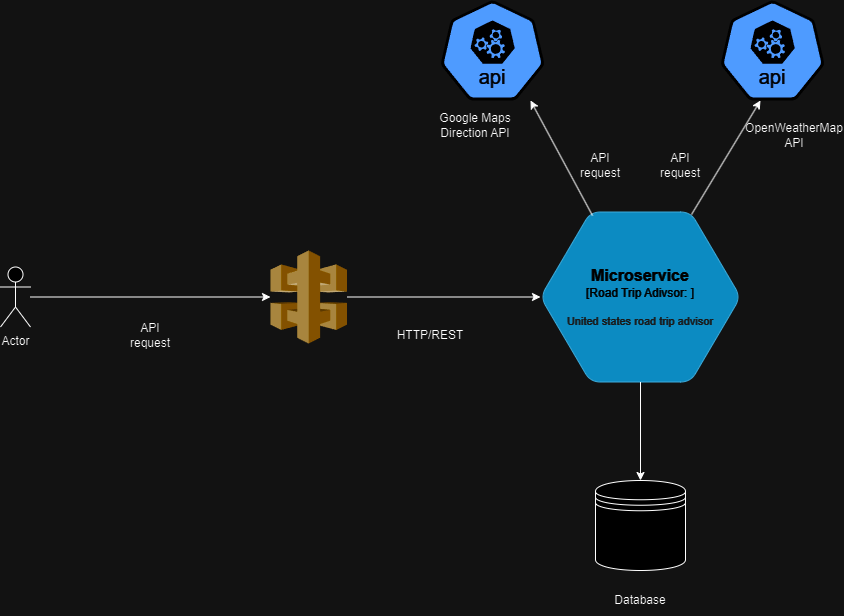

The diagram above was exported from draw.io. Its source (the exported page's mxGraphModel, read from the mxfile embedded in the PNG):
<mxGraphModel dx="2499" dy="749" grid="1" gridSize="10" guides="1" tooltips="1" connect="1" arrows="1" fold="1" page="1" pageScale="1" pageWidth="827" pageHeight="1169" math="0" shadow="0">
  <root>
    <mxCell id="0" />
    <mxCell id="1" parent="0" />
    <mxCell id="xyliJRUjaW_jXmYXVcAb-1" value="" style="outlineConnect=0;dashed=0;verticalLabelPosition=bottom;verticalAlign=top;align=center;html=1;shape=mxgraph.aws3.api_gateway;fillColor=#D9A741;gradientColor=none;" parent="1" vertex="1">
      <mxGeometry x="-490" y="250" width="76.5" height="93" as="geometry" />
    </mxCell>
    <mxCell id="xyliJRUjaW_jXmYXVcAb-2" value="Actor" style="shape=umlActor;verticalLabelPosition=bottom;verticalAlign=top;html=1;outlineConnect=0;" parent="1" vertex="1">
      <mxGeometry x="-760" y="266.5" width="30" height="60" as="geometry" />
    </mxCell>
    <mxCell id="xyliJRUjaW_jXmYXVcAb-3" value="" style="shape=datastore;whiteSpace=wrap;html=1;" parent="1" vertex="1">
      <mxGeometry x="-165" y="480" width="90" height="90" as="geometry" />
    </mxCell>
    <mxCell id="xyliJRUjaW_jXmYXVcAb-4" value="" style="endArrow=classic;html=1;rounded=0;" parent="1" source="xyliJRUjaW_jXmYXVcAb-2" target="xyliJRUjaW_jXmYXVcAb-1" edge="1">
      <mxGeometry width="50" height="50" relative="1" as="geometry">
        <mxPoint x="-720" y="300" as="sourcePoint" />
        <mxPoint x="-140" y="320" as="targetPoint" />
      </mxGeometry>
    </mxCell>
    <mxCell id="xyliJRUjaW_jXmYXVcAb-5" value="API request" style="text;html=1;align=center;verticalAlign=middle;whiteSpace=wrap;rounded=0;" parent="1" vertex="1">
      <mxGeometry x="-640" y="320" width="60" height="30" as="geometry" />
    </mxCell>
    <object placeholders="1" c4Type="Microservice" c4Container="Road Trip Adivsor" c4Technology="" c4Description="United states road trip advisor" label="&lt;font style=&quot;font-size: 16px&quot;&gt;&lt;b&gt;%c4Type%&lt;/b&gt;&lt;/font&gt;&lt;div&gt;[%c4Container%:&amp;nbsp;%c4Technology%]&lt;/div&gt;&lt;br&gt;&lt;div&gt;&lt;font style=&quot;font-size: 11px&quot;&gt;&lt;font color=&quot;#E6E6E6&quot;&gt;%c4Description%&lt;/font&gt;&lt;/div&gt;" id="xyliJRUjaW_jXmYXVcAb-8">
      <mxCell style="shape=hexagon;size=50;perimeter=hexagonPerimeter2;whiteSpace=wrap;html=1;fixedSize=1;rounded=1;labelBackgroundColor=none;fillColor=#23A2D9;fontSize=12;fontColor=#ffffff;align=center;strokeColor=#0E7DAD;metaEdit=1;points=[[0.5,0,0],[1,0.25,0],[1,0.5,0],[1,0.75,0],[0.5,1,0],[0,0.75,0],[0,0.5,0],[0,0.25,0]];resizable=0;" parent="1" vertex="1">
        <mxGeometry x="-220" y="211.5" width="200" height="170" as="geometry" />
      </mxCell>
    </object>
    <mxCell id="xyliJRUjaW_jXmYXVcAb-9" value="" style="endArrow=classic;html=1;rounded=0;entryX=0;entryY=0.5;entryDx=0;entryDy=0;entryPerimeter=0;" parent="1" source="xyliJRUjaW_jXmYXVcAb-1" target="xyliJRUjaW_jXmYXVcAb-8" edge="1">
      <mxGeometry width="50" height="50" relative="1" as="geometry">
        <mxPoint x="-330" y="326.5" as="sourcePoint" />
        <mxPoint x="-90" y="326.5" as="targetPoint" />
      </mxGeometry>
    </mxCell>
    <mxCell id="xyliJRUjaW_jXmYXVcAb-10" value="HTTP/REST" style="text;html=1;align=center;verticalAlign=middle;whiteSpace=wrap;rounded=0;" parent="1" vertex="1">
      <mxGeometry x="-360" y="320" width="60" height="30" as="geometry" />
    </mxCell>
    <mxCell id="xyliJRUjaW_jXmYXVcAb-11" value="Database" style="text;html=1;align=center;verticalAlign=middle;whiteSpace=wrap;rounded=0;" parent="1" vertex="1">
      <mxGeometry x="-150" y="585" width="60" height="30" as="geometry" />
    </mxCell>
    <mxCell id="xyliJRUjaW_jXmYXVcAb-12" value="" style="endArrow=classic;html=1;rounded=0;entryX=0.5;entryY=0;entryDx=0;entryDy=0;exitX=0.5;exitY=1;exitDx=0;exitDy=0;exitPerimeter=0;" parent="1" source="xyliJRUjaW_jXmYXVcAb-8" target="xyliJRUjaW_jXmYXVcAb-3" edge="1">
      <mxGeometry width="50" height="50" relative="1" as="geometry">
        <mxPoint x="-403" y="307" as="sourcePoint" />
        <mxPoint x="-210" y="307" as="targetPoint" />
      </mxGeometry>
    </mxCell>
    <mxCell id="xyliJRUjaW_jXmYXVcAb-13" value="" style="endArrow=classic;html=1;rounded=0;exitX=0.755;exitY=0.015;exitDx=0;exitDy=0;exitPerimeter=0;" parent="1" source="xyliJRUjaW_jXmYXVcAb-8" edge="1">
      <mxGeometry width="50" height="50" relative="1" as="geometry">
        <mxPoint x="-110" y="392" as="sourcePoint" />
        <mxPoint y="100" as="targetPoint" />
      </mxGeometry>
    </mxCell>
    <mxCell id="xyliJRUjaW_jXmYXVcAb-14" value="" style="endArrow=classic;html=1;rounded=0;exitX=0.26;exitY=0.021;exitDx=0;exitDy=0;exitPerimeter=0;" parent="1" source="xyliJRUjaW_jXmYXVcAb-8" edge="1">
      <mxGeometry width="50" height="50" relative="1" as="geometry">
        <mxPoint x="-100" y="402" as="sourcePoint" />
        <mxPoint x="-230" y="100" as="targetPoint" />
      </mxGeometry>
    </mxCell>
    <mxCell id="xyliJRUjaW_jXmYXVcAb-15" value="API request" style="text;html=1;align=center;verticalAlign=middle;whiteSpace=wrap;rounded=0;" parent="1" vertex="1">
      <mxGeometry x="-110" y="150" width="60" height="30" as="geometry" />
    </mxCell>
    <mxCell id="xyliJRUjaW_jXmYXVcAb-16" value="API request" style="text;html=1;align=center;verticalAlign=middle;whiteSpace=wrap;rounded=0;" parent="1" vertex="1">
      <mxGeometry x="-190" y="150" width="60" height="30" as="geometry" />
    </mxCell>
    <mxCell id="xyliJRUjaW_jXmYXVcAb-19" value="" style="aspect=fixed;sketch=0;html=1;dashed=0;whitespace=wrap;fillColor=#2875E2;strokeColor=#ffffff;points=[[0.005,0.63,0],[0.1,0.2,0],[0.9,0.2,0],[0.5,0,0],[0.995,0.63,0],[0.72,0.99,0],[0.5,1,0],[0.28,0.99,0]];shape=mxgraph.kubernetes.icon2;kubernetesLabel=1;prIcon=api" parent="1" vertex="1">
      <mxGeometry x="-40" width="104.17" height="100" as="geometry" />
    </mxCell>
    <mxCell id="xyliJRUjaW_jXmYXVcAb-21" value="OpenWeatherMap API" style="text;html=1;align=center;verticalAlign=middle;whiteSpace=wrap;rounded=0;" parent="1" vertex="1">
      <mxGeometry x="4.17" y="120" width="60" height="30" as="geometry" />
    </mxCell>
    <mxCell id="xyliJRUjaW_jXmYXVcAb-22" value="" style="aspect=fixed;sketch=0;html=1;dashed=0;whitespace=wrap;fillColor=#2875E2;strokeColor=#ffffff;points=[[0.005,0.63,0],[0.1,0.2,0],[0.9,0.2,0],[0.5,0,0],[0.995,0.63,0],[0.72,0.99,0],[0.5,1,0],[0.28,0.99,0]];shape=mxgraph.kubernetes.icon2;kubernetesLabel=1;prIcon=api" parent="1" vertex="1">
      <mxGeometry x="-320" width="104.17" height="100" as="geometry" />
    </mxCell>
    <mxCell id="xyliJRUjaW_jXmYXVcAb-23" value="Google Maps Direction API" style="text;html=1;align=center;verticalAlign=middle;whiteSpace=wrap;rounded=0;" parent="1" vertex="1">
      <mxGeometry x="-330" y="110" width="90" height="30" as="geometry" />
    </mxCell>
  </root>
</mxGraphModel>